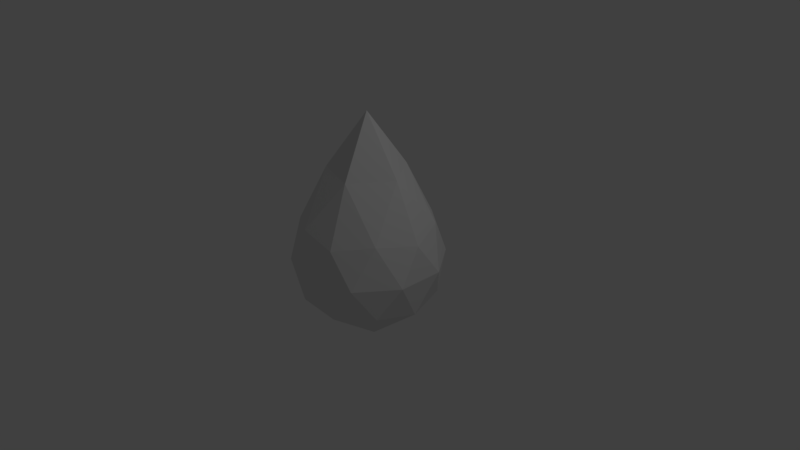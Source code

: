 # Source: untitled.blend  (saved by Blender 2.79.0; exported with 4.5.12 LTS)
import bpy
from mathutils import Matrix  # noqa: F401  (used for matrix-valued properties, if any)

bpy.ops.wm.read_factory_settings(use_empty=True)
scene = bpy.context.scene
scene.name = 'Scene'

# ---- collections
col_collection_1 = bpy.data.collections.new('Collection 1'); scene.collection.children.link(col_collection_1)

# ---- world
world_world = bpy.data.worlds.new('World'); scene.world = world_world
world_world.color = (0.05088, 0.05088, 0.05088)
world_world.use_sun_shadow = False
world_world.sun_shadow_jitter_overblur = 0.0
world_world.cycles.sampling_method = 'MANUAL'

# ---- cameras
cam_camera = bpy.data.cameras.new('Camera')
cam_camera.clip_end = 100.0
cam_camera.lens = 35.0
cam_camera.sensor_width = 32.0
cam_camera.sensor_height = 18.0
cam_camera.ortho_scale = 7.314
cam_camera.dof.focus_distance = 0.0
cam_camera.dof.aperture_fstop = 128.0

# ---- lights
light_lamp = bpy.data.lights.new('Lamp', 'POINT')
light_lamp.transmission_factor = 0.0
light_lamp.cutoff_distance = 30.0
light_lamp.energy = 100.0
light_lamp.shadow_buffer_clip_start = 1.001
light_lamp.shadow_soft_size = 0.1
light_lamp.shadow_maximum_resolution = 0.006
light_lamp.use_absolute_resolution = True

# ---- meshes
me_drop = bpy.data.meshes.new('drop')
me_drop.from_pydata([(0.0, 0.0, -1.0), (0.7236, -0.5257, -0.4472), (-0.2764, -0.8506, -0.4472), (-0.8944, 0.0, -0.4472), (-0.2764, 0.8506, -0.4472), (0.7236, 0.5257, -0.4472), (0.2764, -0.8506, 0.4472), (-0.7236, -0.5257, 0.4472), (-0.7236, 0.5257, 0.4472), (0.2764, 0.8506, 0.4472), (0.8944, 0.0, 0.4472), (0.0, 0.0, 1.935), (-0.1625, -0.5, -0.8507), (0.4253, -0.309, -0.8507), (0.2629, -0.809, -0.5257), (0.8506, 0.0, -0.5257), (0.4253, 0.309, -0.8507), (-0.5257, 0.0, -0.8507), (-0.6882, -0.5, -0.5257), (-0.1625, 0.5, -0.8507), (-0.6882, 0.5, -0.5257), (0.2629, 0.809, -0.5257), (0.9511, -0.309, 0.0), (0.9511, 0.309, 0.0), (0.0, -1.0, 0.0), (0.5878, -0.809, 0.0), (-0.9511, -0.309, 0.0), (-0.5878, -0.809, 0.0), (-0.5878, 0.809, 0.0), (-0.9511, 0.309, 0.0), (0.5878, 0.809, 0.0), (0.0, 1.0, 0.0), (0.6882, -0.5, 0.5257), (-0.2629, -0.809, 0.5257), (-0.8506, 0.0, 0.5257), (-0.2629, 0.809, 0.5257), (0.6882, 0.5, 0.5257), (0.1625, -0.5, 1.183), (0.5257, 0.0, 1.183), (-0.4253, -0.309, 1.183), (-0.4253, 0.309, 1.183), (0.1625, 0.5, 1.183)], [], [(0, 13, 12), (1, 13, 15), (0, 12, 17), (0, 17, 19), (0, 19, 16), (1, 15, 22), (2, 14, 24), (3, 18, 26), (4, 20, 28), (5, 21, 30), (1, 22, 25), (2, 24, 27), (3, 26, 29), (4, 28, 31), (5, 30, 23), (6, 32, 37), (7, 33, 39), (8, 34, 40), (9, 35, 41), (10, 36, 38), (38, 41, 11), (38, 36, 41), (36, 9, 41), (41, 40, 11), (41, 35, 40), (35, 8, 40), (40, 39, 11), (40, 34, 39), (34, 7, 39), (39, 37, 11), (39, 33, 37), (33, 6, 37), (37, 38, 11), (37, 32, 38), (32, 10, 38), (23, 36, 10), (23, 30, 36), (30, 9, 36), (31, 35, 9), (31, 28, 35), (28, 8, 35), (29, 34, 8), (29, 26, 34), (26, 7, 34), (27, 33, 7), (27, 24, 33), (24, 6, 33), (25, 32, 6), (25, 22, 32), (22, 10, 32), (30, 31, 9), (30, 21, 31), (21, 4, 31), (28, 29, 8), (28, 20, 29), (20, 3, 29), (26, 27, 7), (26, 18, 27), (18, 2, 27), (24, 25, 6), (24, 14, 25), (14, 1, 25), (22, 23, 10), (22, 15, 23), (15, 5, 23), (16, 21, 5), (16, 19, 21), (19, 4, 21), (19, 20, 4), (19, 17, 20), (17, 3, 20), (17, 18, 3), (17, 12, 18), (12, 2, 18), (15, 16, 5), (15, 13, 16), (13, 0, 16), (12, 14, 2), (12, 13, 14), (13, 1, 14)])
_uv = me_drop.uv_layers.new(name='UVMap')
_uv.uv.foreach_set('vector', [0.2347, 0.306, 0.1851, 0.3994, 0.1105, 0.3055, 0.1677, 0.4799, 0.1851, 0.3994, 0.2378, 0.4676, 0.8277, 0.3055, 0.896, 0.3871, 0.787, 0.3927, 0.8277, 0.3055, 0.787, 0.3927, 0.7214, 0.3055, 0.2347, 0.306, 0.3591, 0.3148, 0.2787, 0.3976, 0.1677, 0.4799, 0.2378, 0.4676, 0.2111, 0.538, 0.9149, 0.4819, 1.003, 0.4422, 0.9734, 0.5588, 0.7587, 0.4696, 0.8351, 0.4706, 0.7866, 0.5389, 0.435, 0.3946, 0.4994, 0.3055, 0.5342, 0.4415, 0.3015, 0.4645, 0.3585, 0.4275, 0.3504, 0.5043, 0.1677, 0.4799, 0.2111, 0.538, 0.1232, 0.5504, 0.9149, 0.4819, 0.9734, 0.5588, 0.8702, 0.5493, 0.7587, 0.4696, 0.7866, 0.5389, 0.7, 0.5241, 0.435, 0.3946, 0.5342, 0.4415, 0.4263, 0.4794, 0.3015, 0.4645, 0.3504, 0.5043, 0.2824, 0.5231, 0.08935, 0.6508, 0.1908, 0.6238, 0.2105, 0.7814, 0.8185, 0.6077, 0.8974, 0.6391, 0.7958, 0.7375, 0.6414, 0.5981, 0.7357, 0.6123, 0.6827, 0.7484, 0.4012, 0.5517, 0.4871, 0.5558, 0.4117, 0.6803, 0.2615, 0.5859, 0.3327, 0.5785, 0.3052, 0.7035, 0.3052, 0.7035, 0.4117, 0.6803, 0.3941, 0.8615, 0.3052, 0.7035, 0.3327, 0.5785, 0.4117, 0.6803, 0.3327, 0.5785, 0.4012, 0.5517, 0.4117, 0.6803, 0.4117, 0.6803, 0.5299, 0.7143, 0.3941, 0.8615, 0.4117, 0.6803, 0.4871, 0.5558, 0.5299, 0.7143, 0.4871, 0.5558, 0.5949, 0.5483, 0.5299, 0.7143, 0.6827, 0.7484, 0.7958, 0.7375, 0.7654, 0.9033, 0.6827, 0.7484, 0.7357, 0.6123, 0.7958, 0.7375, 0.7357, 0.6123, 0.8185, 0.6077, 0.7958, 0.7375, 0.7958, 0.7375, 0.8976, 0.7878, 0.7654, 0.9033, 0.7958, 0.7375, 0.8974, 0.6391, 0.8976, 0.7878, 0.8974, 0.6391, 0.9914, 0.6632, 0.8976, 0.7878, 0.2105, 0.7814, 0.3052, 0.7035, 0.3941, 0.8615, 0.2105, 0.7814, 0.1908, 0.6238, 0.3052, 0.7035, 0.1908, 0.6238, 0.2615, 0.5859, 0.3052, 0.7035, 0.2824, 0.5231, 0.3327, 0.5785, 0.2615, 0.5859, 0.2824, 0.5231, 0.3504, 0.5043, 0.3327, 0.5785, 0.3504, 0.5043, 0.4012, 0.5517, 0.3327, 0.5785, 0.4263, 0.4794, 0.4871, 0.5558, 0.4012, 0.5517, 0.4263, 0.4794, 0.5342, 0.4415, 0.4871, 0.5558, 0.5342, 0.4415, 0.5949, 0.5483, 0.4871, 0.5558, 0.7, 0.5241, 0.7357, 0.6123, 0.6414, 0.5981, 0.7, 0.5241, 0.7866, 0.5389, 0.7357, 0.6123, 0.7866, 0.5389, 0.8185, 0.6077, 0.7357, 0.6123, 0.8702, 0.5493, 0.8974, 0.6391, 0.8185, 0.6077, 0.8702, 0.5493, 0.9734, 0.5588, 0.8974, 0.6391, 0.9734, 0.5588, 0.9914, 0.6632, 0.8974, 0.6391, 0.1232, 0.5504, 0.1908, 0.6238, 0.08935, 0.6508, 0.1232, 0.5504, 0.2111, 0.538, 0.1908, 0.6238, 0.2111, 0.538, 0.2615, 0.5859, 0.1908, 0.6238, 0.3504, 0.5043, 0.4263, 0.4794, 0.4012, 0.5517, 0.3504, 0.5043, 0.3585, 0.4275, 0.4263, 0.4794, 0.3585, 0.4275, 0.435, 0.3946, 0.4263, 0.4794, 0.5951, 0.5025, 0.7, 0.5241, 0.6414, 0.5981, 0.5951, 0.5025, 0.681, 0.4187, 0.7, 0.5241, 0.681, 0.4187, 0.7587, 0.4696, 0.7, 0.5241, 0.7866, 0.5389, 0.8702, 0.5493, 0.8185, 0.6077, 0.7866, 0.5389, 0.8351, 0.4706, 0.8702, 0.5493, 0.8351, 0.4706, 0.9149, 0.4819, 0.8702, 0.5493, 0.003207, 0.5622, 0.1232, 0.5504, 0.08935, 0.6508, 0.003207, 0.5622, 0.07257, 0.4407, 0.1232, 0.5504, 0.07257, 0.4407, 0.1677, 0.4799, 0.1232, 0.5504, 0.2111, 0.538, 0.2824, 0.5231, 0.2615, 0.5859, 0.2111, 0.538, 0.2378, 0.4676, 0.2824, 0.5231, 0.2378, 0.4676, 0.3015, 0.4645, 0.2824, 0.5231, 0.2787, 0.3976, 0.3585, 0.4275, 0.3015, 0.4645, 0.2787, 0.3976, 0.3591, 0.3148, 0.3585, 0.4275, 0.3591, 0.3148, 0.435, 0.3946, 0.3585, 0.4275, 0.3591, 0.3148, 0.4994, 0.3055, 0.435, 0.3946, 0.7214, 0.3055, 0.787, 0.3927, 0.681, 0.4187, 0.787, 0.3927, 0.7587, 0.4696, 0.681, 0.4187, 0.787, 0.3927, 0.8351, 0.4706, 0.7587, 0.4696, 0.787, 0.3927, 0.896, 0.3871, 0.8351, 0.4706, 0.896, 0.3871, 0.9149, 0.4819, 0.8351, 0.4706, 0.2378, 0.4676, 0.2787, 0.3976, 0.3015, 0.4645, 0.2378, 0.4676, 0.1851, 0.3994, 0.2787, 0.3976, 0.1851, 0.3994, 0.2347, 0.306, 0.2787, 0.3976, 0.896, 0.3871, 1.003, 0.4422, 0.9149, 0.4819, 0.1105, 0.3055, 0.1851, 0.3994, 0.07257, 0.4407, 0.1851, 0.3994, 0.1677, 0.4799, 0.07257, 0.4407])
me_drop.use_remesh_preserve_volume = False
me_drop.use_remesh_preserve_attributes = False
me_drop.use_mirror_vertex_groups = False
me_drop.update()

# ---- objects
ob_drop = bpy.data.objects.new('drop', me_drop)
ob_lamp = bpy.data.objects.new('Lamp', light_lamp)
ob_camera = bpy.data.objects.new('Camera', cam_camera)

# ---- transforms, parenting, visibility, modifiers, constraints
ob_drop.location = (0.0, 0.0, 0.0)
ob_drop.lineart.crease_threshold = 0.0
ob_lamp.location = (4.076, 1.005, 5.904)
ob_lamp.rotation_euler = (0.6503, 0.05522, 1.866)
ob_lamp.lock_rotations_4d = False
ob_lamp.empty_display_type = 'ARROWS'
ob_lamp.color = (0.0, 0.0, 0.0, 0.0)
ob_lamp.lineart.crease_threshold = 0.0
ob_camera.location = (7.481, -6.508, 5.344)
ob_camera.rotation_euler = (1.109, 0.0, 0.8149)
ob_camera.lock_rotations_4d = False
ob_camera.empty_display_type = 'ARROWS'
ob_camera.color = (0.0, 0.0, 0.0, 0.0)
ob_camera.display_type = 'WIRE'
ob_camera.lineart.crease_threshold = 0.0

# ---- collection membership
col_collection_1.objects.link(ob_drop)
col_collection_1.objects.link(ob_lamp)
col_collection_1.objects.link(ob_camera)

# ---- scene / render settings (as saved in the file)
scene.camera = ob_camera
scene.frame_start = 1; scene.frame_end = 250; scene.frame_set(1)
scene.render.engine = 'BLENDER_EEVEE_NEXT'
scene.render.resolution_percentage = 50
scene.render.dither_intensity = 0.0
scene.cycles.use_denoising = False
scene.cycles.samples = 128
scene.cycles.sampling_pattern = 'TABULATED_SOBOL'
scene.cycles.use_adaptive_sampling = False
scene.cycles.use_light_tree = False
scene.cycles.blur_glossy = 0.0
scene.cycles.sample_clamp_indirect = 0.0
scene.view_settings.view_transform = 'Standard'
bpy.context.view_layer.update()
